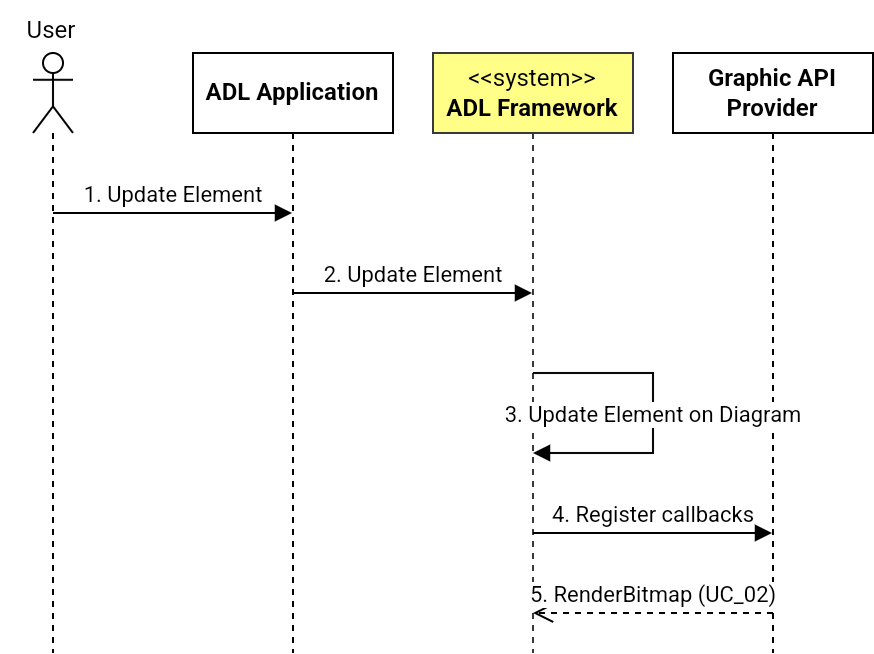

The diagram above was exported from draw.io. Its source (the exported page's mxGraphModel, read from the mxfile embedded in the PNG):
<mxGraphModel dx="1394" dy="747" grid="1" gridSize="10" guides="1" tooltips="1" connect="1" arrows="1" fold="1" page="1" pageScale="1" pageWidth="850" pageHeight="1100" math="0" shadow="0">
  <root>
    <mxCell id="0" />
    <mxCell id="1" parent="0" />
    <mxCell id="eDvLhsXWexeAyYfK2yH7-1" value="" style="shape=umlLifeline;perimeter=lifelinePerimeter;whiteSpace=wrap;html=1;container=1;dropTarget=0;collapsible=0;recursiveResize=0;outlineConnect=0;portConstraint=eastwest;newEdgeStyle={&quot;curved&quot;:0,&quot;rounded&quot;:0};participant=umlActor;" parent="1" vertex="1">
      <mxGeometry x="110" y="80" width="20" height="300" as="geometry" />
    </mxCell>
    <mxCell id="eDvLhsXWexeAyYfK2yH7-2" value="ADL Application" style="shape=umlLifeline;perimeter=lifelinePerimeter;whiteSpace=wrap;html=1;container=1;dropTarget=0;collapsible=0;recursiveResize=0;outlineConnect=0;portConstraint=eastwest;newEdgeStyle={&quot;curved&quot;:0,&quot;rounded&quot;:0};fontStyle=1" parent="1" vertex="1">
      <mxGeometry x="190" y="80" width="100" height="300" as="geometry" />
    </mxCell>
    <mxCell id="eDvLhsXWexeAyYfK2yH7-3" value="&amp;lt;&amp;lt;system&amp;gt;&amp;gt;&lt;br&gt;&lt;b&gt;ADL Framework&lt;/b&gt;" style="shape=umlLifeline;perimeter=lifelinePerimeter;whiteSpace=wrap;html=1;container=1;dropTarget=0;collapsible=0;recursiveResize=0;outlineConnect=0;portConstraint=eastwest;newEdgeStyle={&quot;curved&quot;:0,&quot;rounded&quot;:0};fillColor=#ffff88;strokeColor=#36393d;" parent="1" vertex="1">
      <mxGeometry x="310" y="80" width="100" height="300" as="geometry" />
    </mxCell>
    <mxCell id="eDvLhsXWexeAyYfK2yH7-4" value="&lt;b&gt;Graphic API Provider&lt;/b&gt;" style="shape=umlLifeline;perimeter=lifelinePerimeter;whiteSpace=wrap;html=1;container=1;dropTarget=0;collapsible=0;recursiveResize=0;outlineConnect=0;portConstraint=eastwest;newEdgeStyle={&quot;curved&quot;:0,&quot;rounded&quot;:0};" parent="1" vertex="1">
      <mxGeometry x="430" y="80" width="100" height="300" as="geometry" />
    </mxCell>
    <mxCell id="eDvLhsXWexeAyYfK2yH7-5" value="User" style="text;html=1;align=center;verticalAlign=middle;resizable=0;points=[];autosize=1;strokeColor=none;fillColor=none;" parent="1" vertex="1">
      <mxGeometry x="94" y="54" width="50" height="30" as="geometry" />
    </mxCell>
    <mxCell id="eDvLhsXWexeAyYfK2yH7-6" value="1. Update Element" style="html=1;verticalAlign=bottom;endArrow=block;curved=0;rounded=0;" parent="1" target="eDvLhsXWexeAyYfK2yH7-2" edge="1">
      <mxGeometry width="80" relative="1" as="geometry">
        <mxPoint x="120" y="160" as="sourcePoint" />
        <mxPoint x="200" y="160" as="targetPoint" />
      </mxGeometry>
    </mxCell>
    <mxCell id="eDvLhsXWexeAyYfK2yH7-8" value="2. Update Element" style="html=1;verticalAlign=bottom;endArrow=block;curved=0;rounded=0;" parent="1" target="eDvLhsXWexeAyYfK2yH7-3" edge="1">
      <mxGeometry x="0.0042" width="80" relative="1" as="geometry">
        <mxPoint x="240" y="200" as="sourcePoint" />
        <mxPoint x="320" y="200" as="targetPoint" />
        <mxPoint as="offset" />
      </mxGeometry>
    </mxCell>
    <mxCell id="eDvLhsXWexeAyYfK2yH7-9" value="3. Update Element on Diagram" style="html=1;verticalAlign=bottom;endArrow=block;rounded=0;edgeStyle=elbowEdgeStyle;" parent="1" edge="1">
      <mxGeometry x="0.125" width="80" relative="1" as="geometry">
        <mxPoint x="360" y="240" as="sourcePoint" />
        <mxPoint x="360" y="280" as="targetPoint" />
        <Array as="points">
          <mxPoint x="420" y="260" />
        </Array>
        <mxPoint as="offset" />
      </mxGeometry>
    </mxCell>
    <mxCell id="GsFt3-ihDExQOgljCO5m-2" value="4. Register callbacks" style="html=1;verticalAlign=bottom;endArrow=block;curved=0;rounded=0;" parent="1" target="eDvLhsXWexeAyYfK2yH7-4" edge="1">
      <mxGeometry width="80" relative="1" as="geometry">
        <mxPoint x="360" y="320" as="sourcePoint" />
        <mxPoint x="440" y="320" as="targetPoint" />
      </mxGeometry>
    </mxCell>
    <mxCell id="GsFt3-ihDExQOgljCO5m-3" value="5. RenderBitmap (UC_02)" style="html=1;verticalAlign=bottom;endArrow=open;dashed=1;endSize=8;curved=0;rounded=0;" parent="1" edge="1">
      <mxGeometry relative="1" as="geometry">
        <mxPoint x="480" y="360" as="sourcePoint" />
        <mxPoint x="360" y="360" as="targetPoint" />
      </mxGeometry>
    </mxCell>
  </root>
</mxGraphModel>